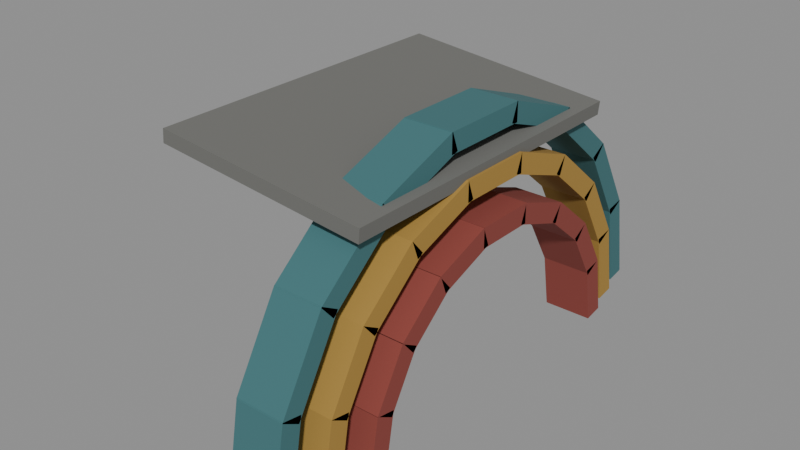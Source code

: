 # Source: stop-7.blend  (saved by Blender 5.3.31; exported with 4.5.12 LTS)
import bpy
from mathutils import Matrix  # noqa: F401  (used for matrix-valued properties, if any)

bpy.ops.wm.read_factory_settings(use_empty=True)
scene = bpy.context.scene
scene.name = 'Scene'

# ---- materials (node trees are filled in below, after node groups)
mat_paint0 = bpy.data.materials.new('paint0')
mat_paint0.use_backface_culling = True
mat_paint0.diffuse_color = (0.04971, 0.159, 0.1714, 1.0)
mat_paint1 = bpy.data.materials.new('paint1')
mat_paint1.use_backface_culling = True
mat_paint1.diffuse_color = (0.3916, 0.2307, 0.04519, 1.0)
mat_paint2 = bpy.data.materials.new('paint2')
mat_paint2.use_backface_culling = True
mat_paint2.diffuse_color = (0.2542, 0.05127, 0.03955, 1.0)
mat_6e6e6a = bpy.data.materials.new('#6e6e6a')
mat_6e6e6a.use_backface_culling = True
mat_6e6e6a.diffuse_color = (0.1559, 0.1559, 0.1441, 1.0)

# ---- material node trees
mat_paint0.use_nodes = True; mat_paint0.node_tree.nodes.clear()
_N = mat_paint0.node_tree.nodes; _L = mat_paint0.node_tree.links
n0 = _N.new('ShaderNodeBsdfPrincipled'); n0.name = 'Principled BSDF'; n0.location = (-200, 100)
n0.inputs[0].default_value = (0.04971, 0.159, 0.1714, 1.0)
n0.inputs[2].default_value = 0.9
n0.inputs[10].default_value = 0.005
n1 = _N.new('ShaderNodeOutputMaterial'); n1.name = 'Material Output'; n1.location = (200, 100)
_L.new(n0.outputs[0], n1.inputs[0])
n1.is_active_output = True
mat_paint1.use_nodes = True; mat_paint1.node_tree.nodes.clear()
_N = mat_paint1.node_tree.nodes; _L = mat_paint1.node_tree.links
n0 = _N.new('ShaderNodeBsdfPrincipled'); n0.name = 'Principled BSDF'; n0.location = (-200, 100)
n0.inputs[0].default_value = (0.3916, 0.2307, 0.04519, 1.0)
n0.inputs[2].default_value = 0.9
n0.inputs[10].default_value = 0.005
n1 = _N.new('ShaderNodeOutputMaterial'); n1.name = 'Material Output'; n1.location = (200, 100)
_L.new(n0.outputs[0], n1.inputs[0])
n1.is_active_output = True
mat_paint2.use_nodes = True; mat_paint2.node_tree.nodes.clear()
_N = mat_paint2.node_tree.nodes; _L = mat_paint2.node_tree.links
n0 = _N.new('ShaderNodeBsdfPrincipled'); n0.name = 'Principled BSDF'; n0.location = (-200, 100)
n0.inputs[0].default_value = (0.2542, 0.05127, 0.03955, 1.0)
n0.inputs[2].default_value = 0.9
n0.inputs[10].default_value = 0.005
n1 = _N.new('ShaderNodeOutputMaterial'); n1.name = 'Material Output'; n1.location = (200, 100)
_L.new(n0.outputs[0], n1.inputs[0])
n1.is_active_output = True
mat_6e6e6a.use_nodes = True; mat_6e6e6a.node_tree.nodes.clear()
_N = mat_6e6e6a.node_tree.nodes; _L = mat_6e6e6a.node_tree.links
n0 = _N.new('ShaderNodeBsdfPrincipled'); n0.name = 'Principled BSDF'; n0.location = (-200, 100)
n0.inputs[0].default_value = (0.1559, 0.1559, 0.1441, 1.0)
n0.inputs[2].default_value = 0.9
n0.inputs[10].default_value = 0.005
n1 = _N.new('ShaderNodeOutputMaterial'); n1.name = 'Material Output'; n1.location = (200, 100)
_L.new(n0.outputs[0], n1.inputs[0])
n1.is_active_output = True

# ---- meshes
me_00_paint0_r320 = bpy.data.meshes.new('00_paint0_r320')
me_00_paint0_r320.from_pydata([(0.5, -2.283, 0.8722), (0.5, -2.444, -0.03872), (0.5, -2.48, 0.907), (0.5, -2.641, -0.003988), (1.0, -2.283, 0.8722), (1.0, -2.444, -0.03872), (1.0, -2.48, 0.907), (1.0, -2.641, -0.003988), (0.5, -1.847, 1.601), (0.5, -2.31, 0.7995), (0.5, -2.02, 1.701), (0.5, -2.483, 0.8995), (1.0, -1.847, 1.601), (1.0, -2.31, 0.7995), (1.0, -2.02, 1.701), (1.0, -2.483, 0.8995), (0.5, -1.188, 2.136), (0.5, -1.897, 1.541), (0.5, -1.317, 2.289), (0.5, -2.026, 1.694), (1.0, -1.188, 2.136), (1.0, -1.897, 1.541), (1.0, -1.317, 2.289), (1.0, -2.026, 1.694), (0.5, -0.3862, 2.413), (0.5, -1.255, 2.097), (0.5, -0.4546, 2.601), (0.5, -1.324, 2.285), (1.0, -0.3862, 2.413), (1.0, -1.255, 2.097), (1.0, -0.4546, 2.601), (1.0, -1.324, 2.285), (0.5, 0.4625, 2.4), (0.5, -0.4625, 2.4), (0.5, 0.4625, 2.6), (0.5, -0.4625, 2.6), (1.0, 0.4625, 2.4), (1.0, -0.4625, 2.4), (1.0, 0.4625, 2.6), (1.0, -0.4625, 2.6), (0.5, 1.255, 2.097), (0.5, 0.3862, 2.413), (0.5, 1.324, 2.285), (0.5, 0.4546, 2.601), (1.0, 1.255, 2.097), (1.0, 0.3862, 2.413), (1.0, 1.324, 2.285), (1.0, 0.4546, 2.601), (0.5, 1.897, 1.541), (0.5, 1.188, 2.136), (0.5, 2.026, 1.694), (0.5, 1.317, 2.289), (1.0, 1.897, 1.541), (1.0, 1.188, 2.136), (1.0, 2.026, 1.694), (1.0, 1.317, 2.289), (0.5, 2.31, 0.7995), (0.5, 1.847, 1.601), (0.5, 2.483, 0.8995), (0.5, 2.02, 1.701), (1.0, 2.31, 0.7995), (1.0, 1.847, 1.601), (1.0, 2.483, 0.8995), (1.0, 2.02, 1.701), (0.5, 2.444, -0.03872), (0.5, 2.283, 0.8722), (0.5, 2.641, -0.003988), (0.5, 2.48, 0.907), (1.0, 2.444, -0.03872), (1.0, 2.283, 0.8722), (1.0, 2.641, -0.003988), (1.0, 2.48, 0.907)], [], [(0, 1, 3, 2), (2, 3, 7, 6), (6, 7, 5, 4), (4, 5, 1, 0), (2, 6, 4, 0), (7, 3, 1, 5), (8, 9, 11, 10), (10, 11, 15, 14), (14, 15, 13, 12), (12, 13, 9, 8), (10, 14, 12, 8), (15, 11, 9, 13), (16, 17, 19, 18), (18, 19, 23, 22), (22, 23, 21, 20), (20, 21, 17, 16), (18, 22, 20, 16), (23, 19, 17, 21), (24, 25, 27, 26), (26, 27, 31, 30), (30, 31, 29, 28), (28, 29, 25, 24), (26, 30, 28, 24), (31, 27, 25, 29), (32, 33, 35, 34), (34, 35, 39, 38), (38, 39, 37, 36), (36, 37, 33, 32), (34, 38, 36, 32), (39, 35, 33, 37), (40, 41, 43, 42), (42, 43, 47, 46), (46, 47, 45, 44), (44, 45, 41, 40), (42, 46, 44, 40), (47, 43, 41, 45), (48, 49, 51, 50), (50, 51, 55, 54), (54, 55, 53, 52), (52, 53, 49, 48), (50, 54, 52, 48), (55, 51, 49, 53), (56, 57, 59, 58), (58, 59, 63, 62), (62, 63, 61, 60), (60, 61, 57, 56), (58, 62, 60, 56), (63, 59, 57, 61), (64, 65, 67, 66), (66, 67, 71, 70), (70, 71, 69, 68), (68, 69, 65, 64), (66, 70, 68, 64), (71, 67, 65, 69)])
me_00_paint0_r320.materials.append(mat_paint0)
me_00_paint0_r320.update()
me_01_paint1_r320 = bpy.data.meshes.new('01_paint1_r320')
me_01_paint1_r320.from_pydata([(0.62, -1.883, 0.7228), (0.62, -2.017, -0.03513), (0.62, -2.08, 0.7575), (0.62, -2.214, -0.0003986), (1.12, -1.883, 0.7228), (1.12, -2.017, -0.03513), (1.12, -2.08, 0.7575), (1.12, -2.214, -0.0003986), (0.62, -1.522, 1.323), (0.62, -1.907, 0.6568), (0.62, -1.696, 1.423), (0.62, -2.08, 0.7568), (1.12, -1.522, 1.323), (1.12, -1.907, 0.6568), (1.12, -1.696, 1.423), (1.12, -2.08, 0.7568), (0.62, -0.9779, 1.764), (0.62, -1.567, 1.269), (0.62, -1.107, 1.917), (0.62, -1.696, 1.423), (1.12, -0.9779, 1.764), (1.12, -1.567, 1.269), (1.12, -1.107, 1.917), (1.12, -1.696, 1.423), (0.62, -0.3156, 1.992), (0.62, -1.039, 1.729), (0.62, -0.384, 2.18), (0.62, -1.107, 1.917), (1.12, -0.3156, 1.992), (1.12, -1.039, 1.729), (1.12, -0.384, 2.18), (1.12, -1.107, 1.917), (0.62, 0.3848, 1.98), (0.62, -0.3848, 1.98), (0.62, 0.3848, 2.18), (0.62, -0.3848, 2.18), (1.12, 0.3848, 1.98), (1.12, -0.3848, 1.98), (1.12, 0.3848, 2.18), (1.12, -0.3848, 2.18), (0.62, 1.039, 1.729), (0.62, 0.3156, 1.992), (0.62, 1.107, 1.917), (0.62, 0.384, 2.18), (1.12, 1.039, 1.729), (1.12, 0.3156, 1.992), (1.12, 1.107, 1.917), (1.12, 0.384, 2.18), (0.62, 1.567, 1.269), (0.62, 0.9779, 1.764), (0.62, 1.696, 1.423), (0.62, 1.107, 1.917), (1.12, 1.567, 1.269), (1.12, 0.9779, 1.764), (1.12, 1.696, 1.423), (1.12, 1.107, 1.917), (0.62, 1.907, 0.6568), (0.62, 1.522, 1.323), (0.62, 2.08, 0.7568), (0.62, 1.696, 1.423), (1.12, 1.907, 0.6568), (1.12, 1.522, 1.323), (1.12, 2.08, 0.7568), (1.12, 1.696, 1.423), (0.62, 2.017, -0.03513), (0.62, 1.883, 0.7228), (0.62, 2.214, -0.0003986), (0.62, 2.08, 0.7575), (1.12, 2.017, -0.03513), (1.12, 1.883, 0.7228), (1.12, 2.214, -0.0003986), (1.12, 2.08, 0.7575)], [], [(0, 1, 3, 2), (2, 3, 7, 6), (6, 7, 5, 4), (4, 5, 1, 0), (2, 6, 4, 0), (7, 3, 1, 5), (8, 9, 11, 10), (10, 11, 15, 14), (14, 15, 13, 12), (12, 13, 9, 8), (10, 14, 12, 8), (15, 11, 9, 13), (16, 17, 19, 18), (18, 19, 23, 22), (22, 23, 21, 20), (20, 21, 17, 16), (18, 22, 20, 16), (23, 19, 17, 21), (24, 25, 27, 26), (26, 27, 31, 30), (30, 31, 29, 28), (28, 29, 25, 24), (26, 30, 28, 24), (31, 27, 25, 29), (32, 33, 35, 34), (34, 35, 39, 38), (38, 39, 37, 36), (36, 37, 33, 32), (34, 38, 36, 32), (39, 35, 33, 37), (40, 41, 43, 42), (42, 43, 47, 46), (46, 47, 45, 44), (44, 45, 41, 40), (42, 46, 44, 40), (47, 43, 41, 45), (48, 49, 51, 50), (50, 51, 55, 54), (54, 55, 53, 52), (52, 53, 49, 48), (50, 54, 52, 48), (55, 51, 49, 53), (56, 57, 59, 58), (58, 59, 63, 62), (62, 63, 61, 60), (60, 61, 57, 56), (58, 62, 60, 56), (63, 59, 57, 61), (64, 65, 67, 66), (66, 67, 71, 70), (70, 71, 69, 68), (68, 69, 65, 64), (66, 70, 68, 64), (71, 67, 65, 69)])
me_01_paint1_r320.materials.append(mat_paint1)
me_01_paint1_r320.update()
me_02_paint2_r110 = bpy.data.meshes.new('02_paint2_r110')
me_02_paint2_r110.from_pydata([(0.74, -1.483, 0.5733), (0.74, -1.59, -0.03154), (0.74, -1.68, 0.6081), (0.74, -1.787, 0.003191), (1.24, -1.483, 0.5733), (1.24, -1.59, -0.03154), (1.24, -1.68, 0.6081), (1.24, -1.787, 0.003191), (0.74, -1.197, 1.046), (0.74, -1.505, 0.514), (0.74, -1.371, 1.146), (0.74, -1.678, 0.614), (1.24, -1.197, 1.046), (1.24, -1.505, 0.514), (1.24, -1.371, 1.146), (1.24, -1.678, 0.614), (0.74, -0.7675, 1.392), (0.74, -1.238, 0.9976), (0.74, -0.8961, 1.546), (0.74, -1.367, 1.151), (1.24, -0.7675, 1.392), (1.24, -1.238, 0.9976), (1.24, -0.8961, 1.546), (1.24, -1.367, 1.151), (0.74, -0.245, 1.571), (0.74, -0.8221, 1.361), (0.74, -0.3134, 1.759), (0.74, -0.8905, 1.549), (1.24, -0.245, 1.571), (1.24, -0.8221, 1.361), (1.24, -0.3134, 1.759), (1.24, -0.8905, 1.549), (0.74, 0.3071, 1.56), (0.74, -0.3071, 1.56), (0.74, 0.3071, 1.76), (0.74, -0.3071, 1.76), (1.24, 0.3071, 1.56), (1.24, -0.3071, 1.56), (1.24, 0.3071, 1.76), (1.24, -0.3071, 1.76), (0.74, 0.8221, 1.361), (0.74, 0.245, 1.571), (0.74, 0.8905, 1.549), (0.74, 0.3134, 1.759), (1.24, 0.8221, 1.361), (1.24, 0.245, 1.571), (1.24, 0.8905, 1.549), (1.24, 0.3134, 1.759), (0.74, 1.238, 0.9976), (0.74, 0.7675, 1.392), (0.74, 1.367, 1.151), (0.74, 0.8961, 1.546), (1.24, 1.238, 0.9976), (1.24, 0.7675, 1.392), (1.24, 1.367, 1.151), (1.24, 0.8961, 1.546), (0.74, 1.505, 0.514), (0.74, 1.197, 1.046), (0.74, 1.678, 0.614), (0.74, 1.371, 1.146), (1.24, 1.505, 0.514), (1.24, 1.197, 1.046), (1.24, 1.678, 0.614), (1.24, 1.371, 1.146), (0.74, 1.59, -0.03154), (0.74, 1.483, 0.5733), (0.74, 1.787, 0.003191), (0.74, 1.68, 0.6081), (1.24, 1.59, -0.03154), (1.24, 1.483, 0.5733), (1.24, 1.787, 0.003191), (1.24, 1.68, 0.6081)], [], [(0, 1, 3, 2), (2, 3, 7, 6), (6, 7, 5, 4), (4, 5, 1, 0), (2, 6, 4, 0), (7, 3, 1, 5), (8, 9, 11, 10), (10, 11, 15, 14), (14, 15, 13, 12), (12, 13, 9, 8), (10, 14, 12, 8), (15, 11, 9, 13), (16, 17, 19, 18), (18, 19, 23, 22), (22, 23, 21, 20), (20, 21, 17, 16), (18, 22, 20, 16), (23, 19, 17, 21), (24, 25, 27, 26), (26, 27, 31, 30), (30, 31, 29, 28), (28, 29, 25, 24), (26, 30, 28, 24), (31, 27, 25, 29), (32, 33, 35, 34), (34, 35, 39, 38), (38, 39, 37, 36), (36, 37, 33, 32), (34, 38, 36, 32), (39, 35, 33, 37), (40, 41, 43, 42), (42, 43, 47, 46), (46, 47, 45, 44), (44, 45, 41, 40), (42, 46, 44, 40), (47, 43, 41, 45), (48, 49, 51, 50), (50, 51, 55, 54), (54, 55, 53, 52), (52, 53, 49, 48), (50, 54, 52, 48), (55, 51, 49, 53), (56, 57, 59, 58), (58, 59, 63, 62), (62, 63, 61, 60), (60, 61, 57, 56), (58, 62, 60, 56), (63, 59, 57, 61), (64, 65, 67, 66), (66, 67, 71, 70), (70, 71, 69, 68), (68, 69, 65, 64), (66, 70, 68, 64), (71, 67, 65, 69)])
me_02_paint2_r110.materials.append(mat_paint2)
me_02_paint2_r110.update()
me_03__6e6e6a = bpy.data.meshes.new('03_#6e6e6a')
me_03__6e6e6a.from_pydata([(-1.101, 1.7, 2.34), (-1.101, -1.7, 2.34), (-1.088, 1.7, 2.479), (-1.088, -1.7, 2.479), (1.088, 1.7, 2.121), (1.088, -1.7, 2.121), (1.101, 1.7, 2.26), (1.101, -1.7, 2.26)], [], [(0, 1, 3, 2), (2, 3, 7, 6), (6, 7, 5, 4), (4, 5, 1, 0), (2, 6, 4, 0), (7, 3, 1, 5)])
me_03__6e6e6a.materials.append(mat_6e6e6a)
me_03__6e6e6a.update()

# ---- objects
ob_00_paint0_r320 = bpy.data.objects.new('00_paint0_r320', me_00_paint0_r320)
ob_01_paint1_r320 = bpy.data.objects.new('01_paint1_r320', me_01_paint1_r320)
ob_02_paint2_r110 = bpy.data.objects.new('02_paint2_r110', me_02_paint2_r110)
ob_03__6e6e6a = bpy.data.objects.new('03_#6e6e6a', me_03__6e6e6a)

# ---- transforms, parenting, visibility, modifiers, constraints
ob_00_paint0_r320.location = (0.0, 0.0, 0.0)
ob_01_paint1_r320.location = (0.0, 0.0, 0.0)
ob_02_paint2_r110.location = (0.0, 0.0, 0.0)
ob_03__6e6e6a.location = (0.0, 0.0, 0.0)

# ---- collection membership
scene.collection.objects.link(ob_00_paint0_r320)
scene.collection.objects.link(ob_01_paint1_r320)
scene.collection.objects.link(ob_02_paint2_r110)
scene.collection.objects.link(ob_03__6e6e6a)

# ---- scene / render settings (as saved in the file)
scene.frame_start = 1; scene.frame_end = 250; scene.frame_set(1)
scene.render.engine = 'BLENDER_EEVEE_NEXT'
scene.render.bake_bias = 0.0
scene.render.bake_samples = 0
scene.render.compositor_device = 'GPU'
scene.eevee.use_volume_custom_range = False
scene.eevee.fast_gi_thickness_near = 0.1
scene.eevee.fast_gi_thickness_far = 0.0
scene.eevee.ray_tracing_options.screen_trace_thickness = 0.1
bpy.context.view_layer.update()

# ---- added for rendering (the .blend has no active camera and no usable light): camera, sun + grey world if the file has none
cam_auto = bpy.data.cameras.new('AutoCamera')
cam_auto.lens = 50.0
cam_auto.sensor_width = 36.0
cam_auto.clip_end = 1000.0
ob_auto_camera = bpy.data.objects.new('AutoCamera', cam_auto)
scene.collection.objects.link(ob_auto_camera)
ob_auto_camera.location = (5.94631, -7.05247, 5.98298)
ob_auto_camera.rotation_euler = (1.09748, -7.21219e-08, 0.694738)
scene.camera = ob_auto_camera
light_auto_sun = bpy.data.lights.new('AutoSun', 'SUN')
light_auto_sun.energy = 3.0
light_auto_sun.angle = 0.0523599
ob_auto_sun = bpy.data.objects.new('AutoSun', light_auto_sun)
scene.collection.objects.link(ob_auto_sun)
ob_auto_sun.rotation_euler = (0.872665, 0.174533, 0.523599)
if scene.world is None:
    world_auto = bpy.data.worlds.new('AutoWorld')
    world_auto.color = (0.3, 0.3, 0.3)
    scene.world = world_auto
bpy.context.view_layer.update()

